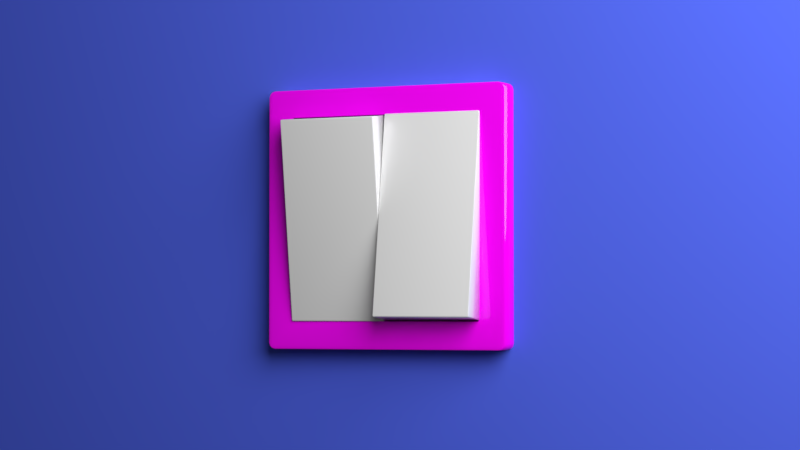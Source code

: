 # Source: switch.blend  (saved by Blender 2.79.0; exported with 4.5.12 LTS)
import bpy
from mathutils import Matrix  # noqa: F401  (used for matrix-valued properties, if any)

bpy.ops.wm.read_factory_settings(use_empty=True)
scene = bpy.context.scene
scene.name = 'Scene'

# ---- collections
col_collection_1 = bpy.data.collections.new('Collection 1'); scene.collection.children.link(col_collection_1)

# ---- images (referenced by path relative to the original .blend; pixels are not part of the script)
import os
ASSET_DIR = os.environ.get("B2B_ASSET_DIR", "")  # directory of the original .blend (textures are referenced by path, not embedded)
HERE = os.path.dirname(os.path.abspath(__file__))  # packed textures are extracted next to this script under _unpacked/

def load_image(name, relpath, width, height, colorspace="sRGB"):
    """Load a texture the original file referenced (path relative to the .blend, or extracted next to this script)."""
    p = next((c for c in (os.path.join(HERE, relpath), os.path.join(ASSET_DIR, relpath)) if relpath and os.path.exists(c)), "")
    if p:
        img = bpy.data.images.load(p, check_existing=True)
        img.name = name
    else:  # same state as the original file: an image datablock whose file is absent (Cycles renders it pink)
        img = bpy.data.images.new(name, width, height)
        img.source = "FILE"
        img.filepath = "//" + (relpath or name)
    img.colorspace_settings.name = colorspace
    return img
img_teak_jpg = load_image('teak.jpg', 'teak.jpg', 1024, 1024, 'sRGB')

# ---- materials (node trees are filled in below, after node groups)
mat_material_001 = bpy.data.materials.new('Material.001')
mat_material_001.alpha_threshold = 0.0
mat_material_001.roughness = 0.5
mat_material_003 = bpy.data.materials.new('Material.003')
mat_material_003.alpha_threshold = 0.0
mat_material_003.roughness = 0.5
mat_material_002 = bpy.data.materials.new('Material.002')
mat_material_002.alpha_threshold = 0.0
mat_material_002.roughness = 0.5
mat_material_002.line_color = (0.0, 0.0, 0.0, 1.0)

# ---- material node trees
mat_material_001.use_nodes = True; mat_material_001.node_tree.nodes.clear()
_N = mat_material_001.node_tree.nodes; _L = mat_material_001.node_tree.links
n0 = _N.new('ShaderNodeOutputMaterial'); n0.name = 'Material Output'; n0.location = (300, 300)
n1 = _N.new('ShaderNodeBsdfDiffuse'); n1.name = 'Diffuse BSDF'; n1.location = (10, 300)
n1.inputs[0].default_value = (0.08338, 0.1334, 0.8, 1.0)
_L.new(n1.outputs[0], n0.inputs[0])
n0.is_active_output = True
mat_material_003.use_nodes = True; mat_material_003.node_tree.nodes.clear()
_N = mat_material_003.node_tree.nodes; _L = mat_material_003.node_tree.links
n0 = _N.new('ShaderNodeOutputMaterial'); n0.name = 'Material Output'; n0.location = (300, 300)
n1 = _N.new('ShaderNodeBsdfPrincipled'); n1.name = 'Principled BSDF'; n1.location = (10, 300)
n1.width = 150
n1.subsurface_method = 'BURLEY'
n1.inputs[0].default_value = (0.8267, 0.8271, 0.8271, 1.0)
n1.inputs[2].default_value = 0.0
n1.inputs[3].default_value = 1.45
n1.inputs[9].default_value = (1.0, 1.0, 1.0)
_L.new(n1.outputs[0], n0.inputs[0])
n0.is_active_output = True
mat_material_002.use_nodes = True; mat_material_002.node_tree.nodes.clear()
_N = mat_material_002.node_tree.nodes; _L = mat_material_002.node_tree.links
n0 = _N.new('ShaderNodeOutputMaterial'); n0.name = 'Material Output'; n0.location = (300, 300)
n1 = _N.new('ShaderNodeBsdfPrincipled'); n1.name = 'Principled BSDF'; n1.location = (10, 300)
n1.width = 150
n1.subsurface_method = 'BURLEY'
n1.inputs[2].default_value = 0.0
n1.inputs[3].default_value = 1.45
n1.inputs[9].default_value = (1.0, 1.0, 1.0)
n1.inputs[15].default_value = 1.0
n2 = _N.new('ShaderNodeTexImage'); n2.name = 'Image Texture'; n2.location = (-180, 300)
n2.width = 140
n2.image = img_teak_jpg
n2.projection = 'BOX'
_L.new(n1.outputs[0], n0.inputs[0])
_L.new(n2.outputs[0], n1.inputs[0])
n0.is_active_output = True

# ---- world
world_world = bpy.data.worlds.new('World'); scene.world = world_world
world_world.color = (0.05088, 0.05088, 0.05088)
world_world.use_sun_shadow = False
world_world.sun_shadow_jitter_overblur = 0.0
world_world.cycles.sampling_method = 'MANUAL'

# ---- cameras
cam_camera = bpy.data.cameras.new('Camera')
cam_camera.clip_end = 100.0
cam_camera.lens = 100.0
cam_camera.sensor_width = 32.0
cam_camera.sensor_height = 18.0
cam_camera.ortho_scale = 7.314
cam_camera.dof.focus_distance = 0.0

# ---- lights
light_lamp = bpy.data.lights.new('Lamp', 'POINT')
light_lamp.transmission_factor = 0.0
light_lamp.cutoff_distance = 30.0
light_lamp.energy = 5250.0
light_lamp.shadow_buffer_clip_start = 1.001
light_lamp.shadow_soft_size = 5.0
light_lamp.shadow_maximum_resolution = 0.006
light_lamp.use_absolute_resolution = True

# ---- meshes
me_plane = bpy.data.meshes.new('Plane')
me_plane.from_pydata([(-1.0, -1.0, 0.0), (1.0, -1.0, 0.0), (-1.0, 1.0, 0.0), (1.0, 1.0, 0.0)], [], [(0, 1, 3, 2)])
me_plane.materials.append(mat_material_001)
me_plane.use_remesh_preserve_volume = False
me_plane.use_remesh_preserve_attributes = False
me_plane.use_mirror_vertex_groups = False
me_plane.update()
me_cube_003 = bpy.data.meshes.new('Cube.003')
me_cube_003.from_pydata([(-0.9834, -0.9834, -1.0), (-0.9834, -1.0, -0.9834), (-1.0, -0.9834, -0.9834), (-0.9834, -0.9917, -0.9978), (-0.9917, -0.9834, -0.9978), (-0.9913, -0.9913, -0.9956), (-0.9917, -0.9978, -0.9834), (-0.9834, -0.9978, -0.9917), (-0.9913, -0.9956, -0.9913), (-0.9978, -0.9834, -0.9917), (-0.9978, -0.9917, -0.9834), (-0.9956, -0.9913, -0.9913), (-0.9834, -1.0, 0.9834), (-0.9834, -0.9834, 1.0), (-1.0, -0.9834, 0.9834), (-0.9834, -0.9978, 0.9917), (-0.9917, -0.9978, 0.9834), (-0.9913, -0.9956, 0.9913), (-0.9917, -0.9834, 0.9978), (-0.9834, -0.9917, 0.9978), (-0.9913, -0.9913, 0.9956), (-0.9978, -0.9917, 0.9834), (-0.9978, -0.9834, 0.9917), (-0.9956, -0.9913, 0.9913), (-0.9834, 1.0, -1.0), (-1.0, 1.0, -0.9834), (-0.9917, 1.0, -0.9978), (-0.9978, 1.0, -0.9917), (-1.0, 1.0, 0.9834), (-0.9834, 1.0, 1.0), (-0.9978, 1.0, 0.9917), (-0.9917, 1.0, 0.9978), (0.9834, -0.9834, -1.0), (1.0, -0.9834, -0.9834), (0.9834, -1.0, -0.9834), (0.9917, -0.9834, -0.9978), (0.9834, -0.9917, -0.9978), (0.9913, -0.9913, -0.9956), (0.9978, -0.9917, -0.9834), (0.9978, -0.9834, -0.9917), (0.9956, -0.9913, -0.9913), (0.9834, -0.9978, -0.9917), (0.9917, -0.9978, -0.9834), (0.9913, -0.9956, -0.9913), (0.9834, -0.9834, 1.0), (0.9834, -1.0, 0.9834), (1.0, -0.9834, 0.9834), (0.9834, -0.9917, 0.9978), (0.9917, -0.9834, 0.9978), (0.9913, -0.9913, 0.9956), (0.9917, -0.9978, 0.9834), (0.9834, -0.9978, 0.9917), (0.9913, -0.9956, 0.9913), (0.9978, -0.9834, 0.9917), (0.9978, -0.9917, 0.9834), (0.9956, -0.9913, 0.9913), (1.0, 1.0, -0.9834), (0.9834, 1.0, -1.0), (0.9978, 1.0, -0.9917), (0.9917, 1.0, -0.9978), (0.9834, 1.0, 1.0), (1.0, 1.0, 0.9834), (0.9917, 1.0, 0.9978), (0.9978, 1.0, 0.9917)], [], [(34, 45, 12, 1), (56, 61, 46, 33), (60, 29, 13, 44), (2, 14, 28, 25), (24, 26, 27, 25, 28, 30, 31, 29, 60, 62, 63, 61, 56, 58, 59, 57), (0, 3, 5, 4), (3, 7, 8, 5), (1, 6, 8, 7), (6, 10, 11, 8), (2, 9, 11, 10), (9, 4, 5, 11), (5, 8, 11), (12, 15, 17, 16), (15, 19, 20, 17), (13, 18, 20, 19), (18, 22, 23, 20), (14, 21, 23, 22), (21, 16, 17, 23), (17, 20, 23), (32, 35, 37, 36), (35, 39, 40, 37), (33, 38, 40, 39), (38, 42, 43, 40), (34, 41, 43, 42), (41, 36, 37, 43), (37, 40, 43), (44, 47, 49, 48), (47, 51, 52, 49), (45, 50, 52, 51), (50, 54, 55, 52), (46, 53, 55, 54), (53, 48, 49, 55), (49, 52, 55), (24, 0, 4, 26), (26, 4, 9, 27), (27, 9, 2, 25), (1, 12, 16, 6), (6, 16, 21, 10), (10, 21, 14, 2), (13, 29, 31, 18), (18, 31, 30, 22), (22, 30, 28, 14), (32, 57, 59, 35), (35, 59, 58, 39), (39, 58, 56, 33), (60, 44, 48, 62), (62, 48, 53, 63), (63, 53, 46, 61), (45, 34, 42, 50), (50, 42, 38, 54), (54, 38, 33, 46), (0, 32, 36, 3), (3, 36, 41, 7), (7, 41, 34, 1), (44, 13, 19, 47), (47, 19, 15, 51), (51, 15, 12, 45), (24, 57, 32, 0)])
me_cube_003.polygons.foreach_set('use_smooth', [True] * 58)
me_cube_003.materials.append(mat_material_003)
me_cube_003.use_remesh_preserve_volume = False
me_cube_003.use_remesh_preserve_attributes = False
me_cube_003.use_mirror_vertex_groups = False
me_cube_003.update()
me_cube_001 = bpy.data.meshes.new('Cube.001')
me_cube_001.from_pydata([(-0.9834, -0.9834, -1.0), (-0.9834, -1.0, -0.9834), (-1.0, -0.9834, -0.9834), (-0.9834, -0.9917, -0.9978), (-0.9917, -0.9834, -0.9978), (-0.9913, -0.9913, -0.9956), (-0.9917, -0.9978, -0.9834), (-0.9834, -0.9978, -0.9917), (-0.9913, -0.9956, -0.9913), (-0.9978, -0.9834, -0.9917), (-0.9978, -0.9917, -0.9834), (-0.9956, -0.9913, -0.9913), (-0.9834, -1.0, 0.9834), (-0.9834, -0.9834, 1.0), (-1.0, -0.9834, 0.9834), (-0.9834, -0.9978, 0.9917), (-0.9917, -0.9978, 0.9834), (-0.9913, -0.9956, 0.9913), (-0.9917, -0.9834, 0.9978), (-0.9834, -0.9917, 0.9978), (-0.9913, -0.9913, 0.9956), (-0.9978, -0.9917, 0.9834), (-0.9978, -0.9834, 0.9917), (-0.9956, -0.9913, 0.9913), (-0.9834, 1.0, -1.0), (-1.0, 1.0, -0.9834), (-0.9917, 1.0, -0.9978), (-0.9978, 1.0, -0.9917), (-1.0, 1.0, 0.9834), (-0.9834, 1.0, 1.0), (-0.9978, 1.0, 0.9917), (-0.9917, 1.0, 0.9978), (0.9834, -0.9834, -1.0), (1.0, -0.9834, -0.9834), (0.9834, -1.0, -0.9834), (0.9917, -0.9834, -0.9978), (0.9834, -0.9917, -0.9978), (0.9913, -0.9913, -0.9956), (0.9978, -0.9917, -0.9834), (0.9978, -0.9834, -0.9917), (0.9956, -0.9913, -0.9913), (0.9834, -0.9978, -0.9917), (0.9917, -0.9978, -0.9834), (0.9913, -0.9956, -0.9913), (0.9834, -0.9834, 1.0), (0.9834, -1.0, 0.9834), (1.0, -0.9834, 0.9834), (0.9834, -0.9917, 0.9978), (0.9917, -0.9834, 0.9978), (0.9913, -0.9913, 0.9956), (0.9917, -0.9978, 0.9834), (0.9834, -0.9978, 0.9917), (0.9913, -0.9956, 0.9913), (0.9978, -0.9834, 0.9917), (0.9978, -0.9917, 0.9834), (0.9956, -0.9913, 0.9913), (1.0, 1.0, -0.9834), (0.9834, 1.0, -1.0), (0.9978, 1.0, -0.9917), (0.9917, 1.0, -0.9978), (0.9834, 1.0, 1.0), (1.0, 1.0, 0.9834), (0.9917, 1.0, 0.9978), (0.9978, 1.0, 0.9917)], [], [(34, 45, 12, 1), (56, 61, 46, 33), (60, 29, 13, 44), (2, 14, 28, 25), (24, 26, 27, 25, 28, 30, 31, 29, 60, 62, 63, 61, 56, 58, 59, 57), (0, 3, 5, 4), (3, 7, 8, 5), (1, 6, 8, 7), (6, 10, 11, 8), (2, 9, 11, 10), (9, 4, 5, 11), (5, 8, 11), (12, 15, 17, 16), (15, 19, 20, 17), (13, 18, 20, 19), (18, 22, 23, 20), (14, 21, 23, 22), (21, 16, 17, 23), (17, 20, 23), (32, 35, 37, 36), (35, 39, 40, 37), (33, 38, 40, 39), (38, 42, 43, 40), (34, 41, 43, 42), (41, 36, 37, 43), (37, 40, 43), (44, 47, 49, 48), (47, 51, 52, 49), (45, 50, 52, 51), (50, 54, 55, 52), (46, 53, 55, 54), (53, 48, 49, 55), (49, 52, 55), (24, 0, 4, 26), (26, 4, 9, 27), (27, 9, 2, 25), (1, 12, 16, 6), (6, 16, 21, 10), (10, 21, 14, 2), (13, 29, 31, 18), (18, 31, 30, 22), (22, 30, 28, 14), (32, 57, 59, 35), (35, 59, 58, 39), (39, 58, 56, 33), (60, 44, 48, 62), (62, 48, 53, 63), (63, 53, 46, 61), (45, 34, 42, 50), (50, 42, 38, 54), (54, 38, 33, 46), (0, 32, 36, 3), (3, 36, 41, 7), (7, 41, 34, 1), (44, 13, 19, 47), (47, 19, 15, 51), (51, 15, 12, 45), (24, 57, 32, 0)])
me_cube_001.polygons.foreach_set('use_smooth', [True] * 58)
me_cube_001.materials.append(mat_material_003)
me_cube_001.use_remesh_preserve_volume = False
me_cube_001.use_remesh_preserve_attributes = False
me_cube_001.use_mirror_vertex_groups = False
me_cube_001.update()
me_cube = bpy.data.meshes.new('Cube')
me_cube.from_pydata([(0.7867, 1.0, -0.7867), (-0.7867, 1.0, -0.7867), (0.7867, 1.0, 0.7867), (-0.7867, 1.0, 0.7867), (0.6444, -0.8863, -0.6444), (-0.6444, -0.8863, -0.6444), (0.6444, -0.8863, 0.6444), (-0.6444, -0.8863, 0.6444), (0.7867, -0.8863, -0.7867), (-0.7867, -0.8863, -0.7867), (0.7867, -0.8863, 0.7867), (-0.7867, -0.8863, 0.7867), (0.95, -1.0, -1.0), (1.0, -1.0, -0.95), (0.975, -1.0, -0.9933), (0.9933, -1.0, -0.975), (-1.0, -1.0, -0.95), (-0.95, -1.0, -1.0), (-0.9933, -1.0, -0.975), (-0.975, -1.0, -0.9933), (1.0, -1.0, 0.95), (0.95, -1.0, 1.0), (0.9933, -1.0, 0.975), (0.975, -1.0, 0.9933), (-0.95, -1.0, 1.0), (-1.0, -1.0, 0.95), (-0.975, -1.0, 0.9933), (-0.9933, -1.0, 0.975), (1.0, 0.95, -0.95), (0.95, 0.95, -1.0), (0.95, 1.0, -0.95), (0.9926, 0.95, -0.9745), (0.9926, 0.9745, -0.95), (0.9882, 0.9749, -0.9749), (0.95, 0.9745, -0.9926), (0.9745, 0.95, -0.9926), (0.9749, 0.9749, -0.9882), (0.9745, 0.9926, -0.95), (0.95, 0.9926, -0.9745), (0.9749, 0.9882, -0.9749), (-0.95, 0.95, -1.0), (-1.0, 0.95, -0.95), (-0.95, 1.0, -0.95), (-0.9745, 0.95, -0.9926), (-0.95, 0.9745, -0.9926), (-0.9749, 0.9749, -0.9882), (-0.9926, 0.9745, -0.95), (-0.9926, 0.95, -0.9745), (-0.9882, 0.9749, -0.9749), (-0.95, 0.9926, -0.9745), (-0.9745, 0.9926, -0.95), (-0.9749, 0.9882, -0.9749), (0.95, 1.0, 0.95), (0.95, 0.95, 1.0), (1.0, 0.95, 0.95), (0.95, 0.9926, 0.9745), (0.9745, 0.9926, 0.95), (0.9749, 0.9882, 0.9749), (0.9745, 0.95, 0.9926), (0.95, 0.9745, 0.9926), (0.9749, 0.9749, 0.9882), (0.9926, 0.9745, 0.95), (0.9926, 0.95, 0.9745), (0.9882, 0.9749, 0.9749), (-1.0, 0.95, 0.95), (-0.95, 0.95, 1.0), (-0.95, 1.0, 0.95), (-0.9926, 0.95, 0.9745), (-0.9926, 0.9745, 0.95), (-0.9882, 0.9749, 0.9749), (-0.95, 0.9745, 0.9926), (-0.9745, 0.95, 0.9926), (-0.9749, 0.9749, 0.9882), (-0.9745, 0.9926, 0.95), (-0.95, 0.9926, 0.9745), (-0.9749, 0.9882, 0.9749), (0.7867, 0.3281, -0.7867), (0.7867, 1.0, -0.7867), (0.7867, 0.6641, -0.7867), (0.7867, 0.91, -0.7867), (-0.7867, 1.0, -0.7867), (-0.7867, 0.3281, -0.7867), (-0.7867, 0.91, -0.7867), (-0.7867, 0.6641, -0.7867), (0.7867, 0.3281, 0.7867), (0.7867, 1.0, 0.7867), (0.7867, 0.6641, 0.7867), (0.7867, 0.91, 0.7867), (-0.7867, 1.0, 0.7867), (-0.7867, 0.3281, 0.7867), (-0.7867, 0.91, 0.7867), (-0.7867, 0.6641, 0.7867)], [], [(16, 25, 64, 41), (1, 0, 30, 42), (29, 12, 17, 40), (53, 65, 24, 21), (3, 2, 85, 88), (0, 2, 52, 30), (3, 1, 42, 66), (2, 3, 66, 52), (84, 76, 8, 10), (89, 84, 10, 11), (0, 1, 80, 77), (81, 89, 11, 9), (1, 3, 88, 80), (2, 0, 77, 85), (5, 4, 8, 9), (4, 6, 10, 8), (7, 5, 9, 11), (6, 7, 11, 10), (28, 31, 33, 32), (31, 35, 36, 33), (29, 34, 36, 35), (34, 38, 39, 36), (30, 37, 39, 38), (37, 32, 33, 39), (33, 36, 39), (40, 43, 45, 44), (43, 47, 48, 45), (41, 46, 48, 47), (46, 50, 51, 48), (42, 49, 51, 50), (49, 44, 45, 51), (45, 48, 51), (52, 55, 57, 56), (55, 59, 60, 57), (53, 58, 60, 59), (58, 62, 63, 60), (54, 61, 63, 62), (61, 56, 57, 63), (57, 60, 63), (64, 67, 69, 68), (67, 71, 72, 69), (65, 70, 72, 71), (70, 74, 75, 72), (66, 73, 75, 74), (73, 68, 69, 75), (69, 72, 75), (28, 13, 15, 31), (31, 15, 14, 35), (35, 14, 12, 29), (29, 40, 44, 34), (34, 44, 49, 38), (38, 49, 42, 30), (30, 52, 56, 37), (37, 56, 61, 32), (32, 61, 54, 28), (16, 41, 47, 18), (18, 47, 43, 19), (19, 43, 40, 17), (41, 64, 68, 46), (46, 68, 73, 50), (50, 73, 66, 42), (53, 21, 23, 58), (58, 23, 22, 62), (62, 22, 20, 54), (52, 66, 74, 55), (55, 74, 70, 59), (59, 70, 65, 53), (24, 65, 71, 26), (26, 71, 67, 27), (27, 67, 64, 25), (28, 54, 20, 13), (77, 80, 82, 79), (79, 82, 83, 78), (78, 83, 81, 76), (76, 84, 86, 78), (78, 86, 87, 79), (79, 87, 85, 77), (80, 88, 90, 82), (82, 90, 91, 83), (83, 91, 89, 81), (84, 89, 91, 86), (86, 91, 90, 87), (87, 90, 88, 85), (76, 81, 9, 8)])
me_cube.polygons.foreach_set('use_smooth', [True] * 84)
_uv = me_cube.uv_layers.new(name='UVMap')
_uv.uv.foreach_set('vector', [0.0, 0.0, 1.0, 0.0, 1.0, 1.0, 0.0, 1.0, 0.0, 0.0, 1.0, 0.0, 1.0, 1.0, 0.0, 1.0, 0.0, 0.0, 1.0, 0.0, 1.0, 1.0, 0.0, 1.0, 0.0, 0.0, 1.0, 0.0, 1.0, 1.0, 0.0, 1.0, 0.0, 0.0, 1.0, 0.0, 1.0, 1.0, 0.0, 1.0, 0.0, 0.0, 1.0, 0.0, 1.0, 1.0, 0.0, 1.0, 0.0, 0.0, 1.0, 0.0, 1.0, 1.0, 0.0, 1.0, 0.0, 0.0, 1.0, 0.0, 1.0, 1.0, 0.0, 1.0, 0.0, 0.0, 1.0, 0.0, 1.0, 1.0, 0.0, 1.0, 0.0, 0.0, 1.0, 0.0, 1.0, 1.0, 0.0, 1.0, 0.0, 0.0, 1.0, 0.0, 1.0, 1.0, 0.0, 1.0, 0.0, 0.0, 1.0, 0.0, 1.0, 1.0, 0.0, 1.0, 0.0, 0.0, 1.0, 0.0, 1.0, 1.0, 0.0, 1.0, 0.0, 0.0, 1.0, 0.0, 1.0, 1.0, 0.0, 1.0, 0.0, 0.0, 1.0, 0.0, 1.0, 1.0, 0.0, 1.0, 0.0, 0.0, 1.0, 0.0, 1.0, 1.0, 0.0, 1.0, 0.0, 0.0, 1.0, 0.0, 1.0, 1.0, 0.0, 1.0, 0.0, 0.0, 1.0, 0.0, 1.0, 1.0, 0.0, 1.0, 0.0, 0.0, 1.0, 0.0, 1.0, 1.0, 0.0, 1.0, 0.0, 0.0, 1.0, 0.0, 1.0, 1.0, 0.0, 1.0, 0.0, 0.0, 1.0, 0.0, 1.0, 1.0, 0.0, 1.0, 0.0, 0.0, 1.0, 0.0, 1.0, 1.0, 0.0, 1.0, 0.0, 0.0, 1.0, 0.0, 1.0, 1.0, 0.0, 1.0, 0.0, 0.0, 1.0, 0.0, 1.0, 1.0, 0.0, 1.0, 0.0, 0.0, 1.0, 0.0, 1.0, 1.0, 0.0, 0.0, 1.0, 0.0, 1.0, 1.0, 0.0, 1.0, 0.0, 0.0, 1.0, 0.0, 1.0, 1.0, 0.0, 1.0, 0.0, 0.0, 1.0, 0.0, 1.0, 1.0, 0.0, 1.0, 0.0, 0.0, 1.0, 0.0, 1.0, 1.0, 0.0, 1.0, 0.0, 0.0, 1.0, 0.0, 1.0, 1.0, 0.0, 1.0, 0.0, 0.0, 1.0, 0.0, 1.0, 1.0, 0.0, 1.0, 0.0, 0.0, 1.0, 0.0, 1.0, 1.0, 0.0, 0.0, 1.0, 0.0, 1.0, 1.0, 0.0, 1.0, 0.0, 0.0, 1.0, 0.0, 1.0, 1.0, 0.0, 1.0, 0.0, 0.0, 1.0, 0.0, 1.0, 1.0, 0.0, 1.0, 0.0, 0.0, 1.0, 0.0, 1.0, 1.0, 0.0, 1.0, 0.0, 0.0, 1.0, 0.0, 1.0, 1.0, 0.0, 1.0, 0.0, 0.0, 1.0, 0.0, 1.0, 1.0, 0.0, 1.0, 0.0, 0.0, 1.0, 0.0, 1.0, 1.0, 0.0, 0.0, 1.0, 0.0, 1.0, 1.0, 0.0, 1.0, 0.0, 0.0, 1.0, 0.0, 1.0, 1.0, 0.0, 1.0, 0.0, 0.0, 1.0, 0.0, 1.0, 1.0, 0.0, 1.0, 0.0, 0.0, 1.0, 0.0, 1.0, 1.0, 0.0, 1.0, 0.0, 0.0, 1.0, 0.0, 1.0, 1.0, 0.0, 1.0, 0.0, 0.0, 1.0, 0.0, 1.0, 1.0, 0.0, 1.0, 0.0, 0.0, 1.0, 0.0, 1.0, 1.0, 0.0, 0.0, 1.0, 0.0, 1.0, 1.0, 0.0, 1.0, 0.0, 0.0, 1.0, 0.0, 1.0, 1.0, 0.0, 1.0, 0.0, 0.0, 1.0, 0.0, 1.0, 1.0, 0.0, 1.0, 0.0, 0.0, 1.0, 0.0, 1.0, 1.0, 0.0, 1.0, 0.0, 0.0, 1.0, 0.0, 1.0, 1.0, 0.0, 1.0, 0.0, 0.0, 1.0, 0.0, 1.0, 1.0, 0.0, 1.0, 0.0, 0.0, 1.0, 0.0, 1.0, 1.0, 0.0, 1.0, 0.0, 0.0, 1.0, 0.0, 1.0, 1.0, 0.0, 1.0, 0.0, 0.0, 1.0, 0.0, 1.0, 1.0, 0.0, 1.0, 0.0, 0.0, 1.0, 0.0, 1.0, 1.0, 0.0, 1.0, 0.0, 0.0, 1.0, 0.0, 1.0, 1.0, 0.0, 1.0, 0.0, 0.0, 1.0, 0.0, 1.0, 1.0, 0.0, 1.0, 0.0, 0.0, 1.0, 0.0, 1.0, 1.0, 0.0, 1.0, 0.0, 0.0, 1.0, 0.0, 1.0, 1.0, 0.0, 1.0, 0.0, 0.0, 1.0, 0.0, 1.0, 1.0, 0.0, 1.0, 0.0, 0.0, 1.0, 0.0, 1.0, 1.0, 0.0, 1.0, 0.0, 0.0, 1.0, 0.0, 1.0, 1.0, 0.0, 1.0, 0.0, 0.0, 1.0, 0.0, 1.0, 1.0, 0.0, 1.0, 0.0, 0.0, 1.0, 0.0, 1.0, 1.0, 0.0, 1.0, 0.0, 0.0, 1.0, 0.0, 1.0, 1.0, 0.0, 1.0, 0.0, 0.0, 1.0, 0.0, 1.0, 1.0, 0.0, 1.0, 0.0, 0.0, 1.0, 0.0, 1.0, 1.0, 0.0, 1.0, 0.0, 0.0, 1.0, 0.0, 1.0, 1.0, 0.0, 1.0, 0.0, 0.0, 1.0, 0.0, 1.0, 1.0, 0.0, 1.0, 0.0, 0.0, 1.0, 0.0, 1.0, 1.0, 0.0, 1.0, 0.5327, 1.137e-07, 0.5327, 1.0, 0.5148, 1.0, 0.5148, 7.577e-08, 0.5148, 7.577e-08, 0.5148, 1.0, 0.4661, 1.0, 0.4661, 7.577e-08, 0.4661, 7.577e-08, 0.4661, 1.0, 0.3995, 1.0, 0.3995, 0.0, 0.1332, 1.894e-07, 0.1332, 1.0, 0.06658, 1.0, 0.06658, 1.137e-07, 0.06658, 1.137e-07, 0.06658, 1.0, 0.01784, 1.0, 0.01784, 3.788e-08, 0.01784, 3.788e-08, 0.01784, 1.0, 0.0, 1.0, 4.725e-08, 0.0, 0.3995, 3.788e-08, 0.3995, 1.0, 0.3817, 1.0, 0.3817, 0.0, 0.3817, 0.0, 0.3817, 1.0, 0.3329, 1.0, 0.3329, 0.0, 0.3329, 0.0, 0.3329, 1.0, 0.2663, 1.0, 0.2663, 3.788e-08, 0.2663, 0.0, 0.2663, 1.0, 0.1998, 1.0, 0.1998, 3.788e-08, 0.1998, 3.788e-08, 0.1998, 1.0, 0.151, 1.0, 0.151, 1.137e-07, 0.151, 1.137e-07, 0.151, 1.0, 0.1332, 1.0, 0.1332, 1.137e-07, 0.0, 0.0, 1.0, 0.0, 1.0, 1.0, 0.0, 1.0])
me_cube.materials.append(mat_material_002)
me_cube.use_remesh_preserve_volume = False
me_cube.use_remesh_preserve_attributes = False
me_cube.use_mirror_vertex_groups = False
me_cube.update()

# ---- objects
ob_plane = bpy.data.objects.new('Plane', me_plane)
ob_cube_002 = bpy.data.objects.new('Cube.002', me_cube_003)
ob_cube_001 = bpy.data.objects.new('Cube.001', me_cube_001)
ob_cube = bpy.data.objects.new('Cube', me_cube)
ob_lamp = bpy.data.objects.new('Lamp', light_lamp)
ob_camera = bpy.data.objects.new('Camera', cam_camera)

# ---- transforms, parenting, visibility, modifiers, constraints
ob_plane.location = (-1.044, 0.08104, -0.2851)
ob_plane.rotation_euler = (1.571, -0.0, 0.0)
ob_plane.scale = (100.0, 100.0, 100.0)
ob_plane.lineart.crease_threshold = 0.0
ob_cube_002.location = (0.4015, -0.066, 1.03)
ob_cube_002.rotation_euler = (-0.1299, 0.00115, 0.002698)
ob_cube_002.scale = (0.3949, 0.1327, 0.777)
ob_cube_002.lineart.crease_threshold = 0.0
ob_cube_001.location = (-0.3935, -0.066, 1.03)
ob_cube_001.rotation_euler = (0.1265, 0.0004285, 0.002902)
ob_cube_001.scale = (0.3949, 0.1327, 0.777)
ob_cube_001.lineart.crease_threshold = 0.0
ob_cube.location = (0.0, 0.0, 1.027)
ob_cube.scale = (1.0, -0.08975, 1.0)
ob_cube.lock_rotations_4d = False
ob_cube.empty_display_type = 'ARROWS'
ob_cube.lineart.crease_threshold = 0.0
ob_lamp.location = (6.889, -5.887, 5.29)
ob_lamp.rotation_euler = (0.6503, 0.05522, 1.866)
ob_lamp.lock_rotations_4d = False
ob_lamp.empty_display_type = 'ARROWS'
ob_lamp.color = (0.0, 0.0, 0.0, 0.0)
ob_lamp.lineart.crease_threshold = 0.0
ob_camera.location = (8.499, -17.06, 0.3041)
ob_camera.rotation_euler = (1.606, -6.821e-06, 0.4579)
ob_camera.scale = (1.0, 1.0, 1.0)
ob_camera.lock_rotations_4d = False
ob_camera.empty_display_type = 'ARROWS'
ob_camera.color = (0.0, 0.0, 0.0, 0.0)
ob_camera.display_type = 'WIRE'
ob_camera.lineart.crease_threshold = 0.0

# ---- collection membership
col_collection_1.objects.link(ob_plane)
col_collection_1.objects.link(ob_cube_002)
col_collection_1.objects.link(ob_cube_001)
col_collection_1.objects.link(ob_cube)
col_collection_1.objects.link(ob_lamp)
col_collection_1.objects.link(ob_camera)

# ---- scene / render settings (as saved in the file)
scene.camera = ob_camera
scene.frame_start = 1; scene.frame_end = 250; scene.frame_set(108)
scene.render.engine = 'CYCLES'
scene.render.dither_intensity = 0.0
scene.cycles.samples = 500
scene.cycles.sampling_pattern = 'TABULATED_SOBOL'
scene.cycles.use_adaptive_sampling = False
scene.cycles.use_light_tree = False
scene.cycles.blur_glossy = 0.0
scene.cycles.sample_clamp_indirect = 0.0
scene.view_settings.view_transform = 'Standard'
bpy.context.view_layer.update()
